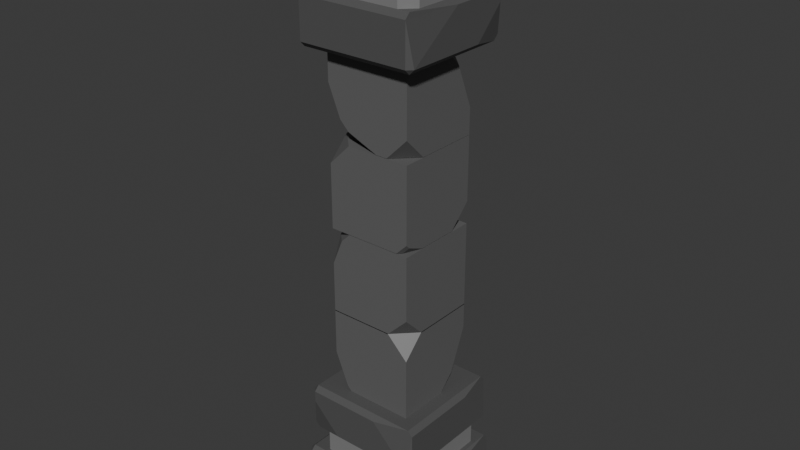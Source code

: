 # Source: WallTransition.blend  (saved by Blender 4.0.36; exported with 4.5.12 LTS)
import bpy
from mathutils import Matrix  # noqa: F401  (used for matrix-valued properties, if any)

bpy.ops.wm.read_factory_settings(use_empty=True)
scene = bpy.context.scene
scene.name = 'Scene'

# ---- collections
col_collection = bpy.data.collections.new('Collection'); scene.collection.children.link(col_collection)

# ---- materials (node trees are filled in below, after node groups)
mat_wall = bpy.data.materials.new('Wall')
mat_wall.alpha_threshold = 0.0
mat_wall.use_transparent_shadow = False
mat_wall.roughness = 0.5
mat_wall.line_color = (0.0, 0.0, 0.0, 1.0)
mat_pillar = bpy.data.materials.new('Pillar')
mat_pillar.use_transparent_shadow = False
mat_mortar = bpy.data.materials.new('Mortar')
mat_mortar.use_transparent_shadow = False

# ---- material node trees
mat_wall.use_nodes = True; mat_wall.node_tree.nodes.clear()
_N = mat_wall.node_tree.nodes; _L = mat_wall.node_tree.links
n0 = _N.new('ShaderNodeOutputMaterial'); n0.name = 'Material Output'; n0.location = (300, 300)
n1 = _N.new('ShaderNodeBsdfPrincipled'); n1.name = 'Principled BSDF'; n1.location = (10, 300)
n1.inputs[0].default_value = (0.1293, 0.1293, 0.1293, 1.0)
n1.inputs[3].default_value = 1.45
_L.new(n1.outputs[0], n0.inputs[0])
n0.is_active_output = True
mat_pillar.use_nodes = True; mat_pillar.node_tree.nodes.clear()
_N = mat_pillar.node_tree.nodes; _L = mat_pillar.node_tree.links
n0 = _N.new('ShaderNodeBsdfPrincipled'); n0.name = 'Principled BSDF'; n0.location = (10, 300)
n0.inputs[0].default_value = (0.0919, 0.0919, 0.0919, 1.0)
n0.inputs[3].default_value = 1.45
n1 = _N.new('ShaderNodeOutputMaterial'); n1.name = 'Material Output'; n1.location = (300, 300)
_L.new(n0.outputs[0], n1.inputs[0])
n1.is_active_output = True
mat_mortar.use_nodes = True; mat_mortar.node_tree.nodes.clear()
_N = mat_mortar.node_tree.nodes; _L = mat_mortar.node_tree.links
n0 = _N.new('ShaderNodeBsdfPrincipled'); n0.name = 'Principled BSDF'; n0.location = (10, 300)
n0.inputs[0].default_value = (0.2193, 0.2193, 0.2193, 1.0)
n0.inputs[3].default_value = 1.45
n1 = _N.new('ShaderNodeOutputMaterial'); n1.name = 'Material Output'; n1.location = (300, 300)
_L.new(n0.outputs[0], n1.inputs[0])
n1.is_active_output = True

# ---- world
world_world = bpy.data.worlds.new('World'); scene.world = world_world
world_world.use_nodes = True; world_world.node_tree.nodes.clear()
_N = world_world.node_tree.nodes; _L = world_world.node_tree.links
n0 = _N.new('ShaderNodeOutputWorld'); n0.name = 'World Output'; n0.location = (300, 300)
n1 = _N.new('ShaderNodeBackground'); n1.name = 'Background'; n1.location = (10, 300)
n1.inputs[0].default_value = (0.05088, 0.05088, 0.05088, 1.0)
_L.new(n1.outputs[0], n0.inputs[0])
n0.is_active_output = True
world_world.color = (0.05088, 0.05088, 0.05088)
world_world.use_sun_shadow = False
world_world.sun_shadow_jitter_overblur = 0.0

# ---- meshes
me_cube_009 = bpy.data.meshes.new('Cube.009')
me_cube_009.from_pydata([(-1.0, -1.0, 1.0), (-1.0, 1.0, 1.0), (1.0, -1.0, -1.0), (-1.0, 0.4934, -1.0), (-1.0, 1.0, -0.4934), (-0.4934, 1.0, -1.0), (0.4934, -1.0, 1.0), (1.0, -1.0, 0.4934), (1.0, -0.4934, 1.0), (-0.7367, -1.0, -1.0), (-1.0, -1.0, -0.7367), (-1.0, -0.4966, -1.0), (-0.8303, -0.9064, -1.0), (-1.0, -0.9064, -0.8303), (1.0, 1.0, -0.3465), (1.0, 0.3465, -1.0), (0.3465, 1.0, -1.0), (1.0, 0.3465, 1.0), (1.0, 1.0, 0.3465), (0.3465, 1.0, 1.0), (1.398, -1.398, -7.862), (1.398, -1.522, -6.746), (1.398, -1.398, -6.622), (1.522, -1.398, -6.746), (1.398, 1.398, -7.862), (1.398, 1.522, -7.738), (1.398, 1.398, -6.622), (1.522, 1.398, -6.746), (-1.398, -1.398, -7.862), (-1.522, -1.398, -7.738), (-1.398, -1.398, -6.622), (-1.398, -1.522, -6.746), (-1.522, -1.398, -6.746), (-1.398, 1.398, -7.862), (-1.398, 1.522, -7.738), (-1.522, 1.398, -7.738), (-1.398, 1.398, -6.622), (1.017, -1.296, -6.828), (1.296, -1.017, -6.828), (1.296, -1.017, -5.772), (1.017, -1.296, -5.772), (1.296, 1.017, -6.828), (1.017, 1.296, -6.828), (1.017, 1.296, -5.772), (1.296, 1.017, -5.772), (-1.296, -1.017, -6.828), (-1.017, -1.296, -6.828), (-1.017, -1.296, -5.772), (-1.296, -1.017, -5.772), (-1.017, 1.296, -6.828), (-1.296, 1.017, -6.828), (-1.296, 1.017, -5.772), (-1.017, 1.296, -5.772), (1.305, -1.305, -6.111), (1.421, -1.305, -5.996), (1.305, -1.421, -5.07), (1.305, -1.305, -4.955), (1.421, -1.305, -5.07), (1.305, 1.305, -6.111), (1.421, 1.305, -5.996), (1.305, 1.421, -5.996), (1.305, 1.421, -5.07), (1.421, 1.305, -5.07), (-1.305, -1.305, -6.111), (-1.305, -1.421, -5.996), (-1.305, -1.305, -4.955), (-1.421, -1.305, -5.07), (-1.305, 1.305, -6.111), (-1.305, 1.421, -5.996), (-1.421, 1.305, -5.996), (-1.305, 1.305, -4.955), (-1.305, 1.421, -5.07), (1.0, -1.0, -2.996), (1.0, 1.0, -2.996), (-1.0, -1.0, -4.996), (-1.0, 1.0, -2.996), (1.0, 0.4934, -4.996), (1.0, 1.0, -4.489), (0.4934, 1.0, -4.996), (-0.4934, -1.0, -2.996), (-1.0, -1.0, -3.502), (-1.0, -0.4934, -2.996), (-1.0, 0.1833, -4.996), (-0.1833, 1.0, -4.996), (-1.0, 1.0, -3.591), (-1.0, 0.5842, -4.595), (-0.5842, 1.0, -4.595), (-1.0, 1.0, -3.013), (-1.0, 1.0, -1.013), (-1.0, -1.0, -1.013), (1.0, 1.0, -3.013), (1.0, -1.0, -3.013), (-1.0, -0.4934, -3.013), (-1.0, -1.0, -2.506), (-0.4934, -1.0, -3.013), (0.4934, 1.0, -1.013), (1.0, 0.4934, -1.013), (1.0, 0.7053, -1.621), (0.7053, 1.0, -1.621), (1.0, -1.0, 3.009), (-1.0, -1.0, 3.009), (-1.0, 1.0, 1.009), (1.0, 0.4934, 3.009), (1.0, 1.0, 2.502), (0.4934, 1.0, 3.009), (-0.4934, -1.0, 1.009), (-1.0, -1.0, 1.515), (-1.0, -0.4934, 1.009), (-1.0, 0.1833, 3.009), (-0.1833, 1.0, 3.009), (-1.0, 1.0, 1.604), (-1.0, 0.5842, 2.608), (-0.5842, 1.0, 2.608), (1.0, -0.1946, 1.009), (1.0, 0.1946, 1.009), (-0.228, -1.0, 1.009), (0.4934, -0.7012, 1.009), (0.4934, -1.0, 1.307), (0.7012, -1.0, 1.515), (1.0, -0.7012, 1.515), (1.0, -1.0, 2.237), (-0.228, 1.0, 1.009), (0.4934, 1.0, 1.307), (0.4934, 0.7012, 1.009), (1.0, 0.7012, 1.515), (0.7012, 1.0, 1.515), (1.0, 1.0, 2.237), (1.305, -1.421, 4.016), (1.421, -1.305, 4.016), (1.305, -1.421, 3.091), (1.305, -1.305, 2.975), (1.421, -1.305, 3.091), (1.305, 1.305, 4.132), (1.421, 1.305, 4.016), (1.305, 1.421, 4.016), (1.305, 1.421, 3.091), (1.421, 1.305, 3.091), (-1.305, -1.305, 4.132), (-1.305, -1.421, 4.016), (-1.305, -1.305, 2.975), (-1.305, -1.421, 3.091), (-1.421, -1.305, 3.091), (-1.305, 1.305, 4.132), (-1.305, 1.421, 4.016), (-1.421, 1.305, 4.016), (-1.305, 1.305, 2.975), (-1.305, 1.421, 3.091), (1.017, -1.296, 4.848), (1.296, -1.017, 4.848), (1.296, -1.017, 3.792), (1.017, -1.296, 3.792), (1.296, 1.017, 4.848), (1.017, 1.296, 4.848), (1.017, 1.296, 3.792), (1.296, 1.017, 3.792), (-1.296, -1.017, 4.848), (-1.017, -1.296, 4.848), (-1.017, -1.296, 3.792), (-1.296, -1.017, 3.792), (-1.017, 1.296, 4.848), (-1.296, 1.017, 4.848), (-1.296, 1.017, 3.792), (-1.017, 1.296, 3.792), (1.398, -1.522, 5.758), (1.522, -1.398, 5.758), (1.398, -1.522, 4.767), (1.398, -1.398, 4.643), (1.522, -1.398, 4.767), (1.398, 1.398, 5.882), (1.522, 1.398, 5.758), (1.398, 1.522, 5.758), (1.398, 1.398, 4.643), (1.398, 1.522, 4.767), (1.522, 1.398, 4.767), (-1.398, -1.398, 5.882), (-1.522, -1.398, 5.758), (-1.398, -1.522, 5.758), (-1.398, -1.398, 4.643), (-1.398, -1.522, 4.767), (-1.522, -1.398, 4.767), (-1.398, 1.398, 5.882), (-1.398, 1.522, 5.758), (-1.398, 1.398, 4.643), (-1.522, 1.398, 4.767), (-1.398, 1.522, 4.767), (-1.421, 0.6194, 3.091), (-1.421, 1.305, 3.776), (-1.305, 1.42, 3.091), (-1.305, 1.305, 2.975), (-1.421, -0.04299, 4.016), (-1.421, -1.305, 3.091), (-1.305, -1.42, 4.016), (-1.305, -1.305, 4.132), (1.398, -0.28, 5.882), (0.28, -1.398, 5.882), (1.398, -1.522, 5.758), (1.522, -1.398, 5.758), (-1.398, 1.398, 5.882), (-1.398, 1.522, 5.758), (-1.522, 1.398, 5.194), (-1.522, 0.834, 5.758), (1.305, -0.416, 4.132), (0.416, -1.305, 4.132), (1.305, -1.42, 4.016), (1.42, -1.305, 4.016), (1.305, 0.6611, 2.975), (0.6611, 1.305, 2.975), (1.305, 1.42, 3.091), (1.42, 1.305, 3.091), (-1.421, 0.5542, -5.07), (-1.421, 1.305, -5.821), (-1.305, 1.42, -5.07), (-1.305, 1.305, -4.955), (1.305, 0.5772, -4.955), (0.5772, 1.305, -4.955), (1.305, 1.42, -5.07), (1.42, 1.305, -5.07), (0.6459, -1.421, -5.996), (1.305, -1.421, -5.337), (1.42, -1.305, -5.996), (1.305, -1.305, -6.111), (-0.4235, -1.421, -5.07), (-1.305, -1.421, -5.952), (-1.42, -1.305, -5.07), (-1.305, -1.305, -4.955), (-1.421, -0.9429, -5.996), (-1.421, -1.305, -5.634), (-1.305, -1.42, -5.996), (-1.305, -1.305, -6.111), (0.5499, -1.522, -7.738), (1.398, -1.522, -6.889), (1.522, -1.398, -7.738), (1.398, -1.398, -7.862), (-1.398, -1.455, -7.805), (-1.465, -1.455, -7.738), (-1.398, -1.522, -7.643), (-1.303, -1.522, -7.738), (-1.522, 0.3302, -6.746), (-1.522, 1.398, -7.738), (-1.398, 1.522, -6.746), (-1.398, 1.398, -6.622), (0.7644, 1.522, -6.746), (1.398, 1.522, -7.38), (1.522, 1.398, -6.746), (1.398, 1.398, -6.622), (-1.398, 1.522, -6.746), (-1.398, 1.522, -7.38), (-0.7644, 1.522, -6.746), (-1.398, 1.398, -6.622), (1.522, -1.398, -7.738), (1.522, -1.398, -7.241), (1.522, -0.9016, -7.738), (1.398, -1.398, -7.862), (1.522, 0.9016, -7.738), (1.522, 1.398, -7.241), (1.398, 1.522, -7.738), (1.398, 1.398, -7.862), (0.5368, -1.0, -4.996), (1.0, -0.5368, -4.996), (1.0, -0.5368, -1.013), (0.5368, -1.0, -1.013), (1.0, -1.0, -1.829), (0.7508, -1.0, -1.227), (1.0, -0.7508, -1.227), (1.0, -1.0, -4.078), (1.0, -0.6786, -4.854), (0.6786, -1.0, -4.854), (1.0, 1.0, -2.797), (1.0, 0.8221, -1.903), (0.8221, 1.0, -1.903)], [], [(17, 19, 1, 0, 6, 8), (2, 7, 6, 0, 10, 9), (3, 5, 16, 15, 2, 9, 12, 11), (3, 4, 5), (6, 7, 8), (5, 4, 1, 19, 18, 14, 16), (13, 12, 9, 10), (11, 12, 13), (11, 13, 10, 0, 1, 4, 3), (14, 15, 16), (17, 18, 19), (15, 14, 18, 17, 8, 7, 2), (36, 26, 22, 30), (231, 230, 21, 23, 250, 249), (36, 240, 239, 245, 248), (24, 256, 255, 25), (21, 22, 23), (243, 242, 25, 255, 254, 27), (31, 235, 234, 29, 32), (30, 31, 32), (33, 34, 35), (251, 250, 23, 27, 254, 253), (22, 26, 27, 23), (25, 242, 241, 247, 246, 34), (33, 24, 25, 34), (26, 244, 243, 27), (35, 238, 237, 32, 29), (28, 33, 35, 29), (239, 238, 35, 34, 246, 245), (236, 235, 31, 21, 230, 229), (24, 20, 252, 251, 253, 256), (30, 22, 21, 31), (24, 33, 28, 20), (46, 47, 40, 37), (50, 51, 48, 45), (38, 39, 44, 41), (42, 43, 52, 49), (37, 40, 39, 38), (43, 42, 41, 44), (51, 50, 49, 52), (47, 46, 45, 48), (215, 214, 70, 71, 61), (54, 57, 62, 59), (60, 61, 71, 68), (219, 218, 55, 57, 54), (55, 56, 57), (58, 59, 60), (70, 214, 213, 56, 65), (69, 210, 209, 66, 226, 225), (67, 68, 69), (211, 210, 69, 68, 71), (58, 53, 54, 59), (216, 215, 61, 62), (61, 60, 59, 62), (67, 58, 60, 68), (223, 222, 64, 227, 226, 66), (63, 228, 227, 64), (70, 212, 211, 71), (64, 222, 221, 55, 218, 217), (53, 220, 219, 54), (65, 224, 223, 66), (58, 67, 63, 53), (259, 260, 89, 88, 95, 96), (76, 77, 78), (79, 80, 81), (82, 85, 84, 75, 81, 80, 74), (78, 77, 73, 75, 84, 86, 83), (84, 85, 86), (86, 85, 82, 83), (90, 267, 269, 98, 95, 88, 87), (87, 88, 89, 93, 92), (92, 93, 94), (91, 261, 263, 259, 96, 97, 268, 267, 90), (95, 98, 97, 96), (99, 120, 119, 113, 114, 124, 126, 103, 102), (100, 106, 105, 115, 117, 118, 120, 99), (102, 103, 104), (105, 106, 107), (108, 111, 110, 101, 107, 106, 100), (110, 111, 112), (112, 111, 108, 109), (101, 121, 123, 114, 113, 116, 115, 105, 107), (104, 103, 126, 125, 122, 121, 101, 110, 112, 109), (114, 123, 122, 125, 124), (115, 116, 117), (118, 119, 120), (121, 122, 123), (124, 125, 126), (117, 116, 113, 119, 118), (138, 140, 129, 127), (207, 206, 145, 146, 135), (128, 131, 136, 133), (134, 135, 146, 143), (132, 142, 137, 202, 201), (129, 130, 131), (132, 133, 134), (145, 206, 205, 130, 139), (144, 186, 185, 141, 190, 189), (139, 140, 141), (142, 143, 144), (187, 186, 144, 143, 146), (204, 203, 127, 128), (127, 129, 131, 128), (208, 207, 135, 136), (135, 134, 133, 136), (142, 132, 134, 143), (140, 138, 191, 190, 141), (137, 192, 191, 138), (145, 188, 187, 146), (139, 130, 129, 140), (203, 202, 137, 138, 127), (156, 157, 150, 147), (160, 161, 158, 155), (148, 149, 154, 151), (152, 153, 162, 159), (147, 150, 149, 148), (153, 152, 151, 154), (161, 160, 159, 162), (157, 156, 155, 158), (176, 178, 165, 163), (182, 171, 166, 177), (164, 167, 173, 169), (170, 172, 184, 181), (168, 180, 174, 194, 193), (165, 166, 167), (168, 169, 170), (171, 172, 173), (174, 175, 176), (177, 178, 179), (183, 199, 198, 181, 184), (182, 183, 184), (196, 195, 163, 164), (163, 165, 167, 164), (166, 171, 173, 167), (172, 170, 169, 173), (180, 168, 170, 181), (171, 182, 184, 172), (200, 199, 183, 179, 175), (180, 181, 198, 197), (182, 177, 179, 183), (178, 176, 175, 179), (177, 166, 165, 178), (195, 194, 174, 176, 163), (185, 186, 187, 188), (145, 139, 141, 185, 188), (189, 190, 191, 192), (137, 142, 144, 189, 192), (193, 194, 195, 196), (168, 193, 196, 164, 169), (197, 198, 199, 200), (174, 180, 197, 200, 175), (201, 202, 203, 204), (132, 201, 204, 128, 133), (205, 206, 207, 208), (130, 205, 208, 136, 131), (209, 210, 211, 212), (70, 65, 66, 209, 212), (213, 214, 215, 216), (56, 213, 216, 62, 57), (217, 218, 219, 220), (53, 63, 64, 217, 220), (221, 222, 223, 224), (65, 56, 55, 221, 224), (225, 226, 227, 228), (63, 67, 69, 225, 228), (229, 230, 231, 232), (28, 29, 234, 233), (233, 234, 235, 236), (20, 28, 233, 236, 229, 232), (237, 238, 239, 240), (36, 30, 32, 237, 240), (241, 242, 243, 244), (245, 246, 247, 248), (26, 36, 248, 247, 241, 244), (249, 250, 251, 252), (253, 254, 255, 256), (20, 232, 231, 249, 252), (258, 265, 264, 72, 73, 77, 76), (94, 93, 89, 260, 262, 261, 91), (74, 80, 79, 72, 264, 266, 257), (261, 262, 263), (259, 263, 262, 260), (264, 265, 266), (257, 266, 265, 258), (267, 268, 269), (269, 268, 97, 98)])
me_cube_009.polygons.foreach_set('material_index', [0, 0, 0, 0, 0, 0, 0, 0, 0, 0, 0, 0, 1, 1, 1, 1, 1, 1, 1, 1, 1, 1, 1, 1, 1, 1, 1, 1, 1, 1, 1, 1, 1, 2, 2, 2, 2, 2, 2, 2, 2, 1, 1, 1, 1, 1, 1, 1, 1, 1, 1, 1, 1, 1, 1, 1, 1, 1, 1, 1, 1, 1, 0, 0, 0, 0, 0, 0, 0, 0, 0, 0, 0, 0, 0, 0, 0, 0, 0, 0, 0, 0, 0, 0, 0, 0, 0, 0, 0, 1, 1, 1, 1, 1, 1, 1, 1, 1, 1, 1, 1, 1, 1, 1, 1, 1, 1, 1, 1, 1, 1, 2, 2, 2, 2, 2, 2, 2, 2, 1, 1, 1, 1, 1, 1, 1, 1, 1, 1, 1, 1, 1, 1, 1, 1, 1, 1, 1, 1, 1, 1, 1, 1, 1, 1, 1, 1, 1, 1, 1, 1, 1, 1, 1, 1, 1, 1, 1, 1, 1, 1, 1, 1, 1, 1, 1, 1, 1, 1, 1, 1, 1, 1, 1, 1, 1, 1, 0, 0, 0, 0, 0, 0, 0, 0, 0])
_uv = me_cube_009.uv_layers.new(name='UVMap')
_uv.uv.foreach_set('vector', [0.625, 0.5817, 0.7067, 0.5, 0.875, 0.5, 0.875, 0.75, 0.6883, 0.75, 0.625, 0.6867, 0.375, 0.75, 0.5617, 0.75, 0.625, 0.8133, 0.625, 1.0, 0.4079, 1.0, 0.375, 0.9671, 0.125, 0.5633, 0.1883, 0.5, 0.2933, 0.5, 0.375, 0.5817, 0.375, 0.75, 0.1579, 0.75, 0.1462, 0.7383, 0.125, 0.6871, 0.125, 0.5633, 0.4383, 0.25, 0.375, 0.3133, 0.6883, 0.75, 0.5617, 0.75, 0.625, 0.6867, 0.375, 0.3133, 0.4383, 0.25, 0.625, 0.25, 0.625, 0.4183, 0.5433, 0.5, 0.4567, 0.5, 0.375, 0.4183, 0.3962, 0.6562, 0.2351, 0.4951, 0.1579, 0.75, 0.4079, 1.0, 0.375, 0.06292, 0.1462, 0.7383, 0.3962, 0.6562, 0.375, 0.06292, 0.3962, 0.0117, 0.4079, 0.0, 0.625, 0.0, 0.625, 0.25, 0.4383, 0.25, 0.375, 0.1867, 0.4567, 0.5, 0.375, 0.5817, 0.2933, 0.5, 0.625, 0.5817, 0.5433, 0.5, 0.625, 0.4183, 0.375, 0.5817, 0.4567, 0.5, 0.5433, 0.5, 0.625, 0.5817, 0.625, 0.6867, 0.5617, 0.75, 0.375, 0.75, 0.6352, 0.5102, 0.8648, 0.5102, 0.8648, 0.7398, 0.6352, 0.7398, 0.4, 0.01018, 0.5711, 0.0, 0.6, 0.0, 0.6, 0.01018, 0.5002, 0.01018, 0.4, 0.01018, 0.625, 0.4898, 0.625, 0.4898, 0.6, 0.4898, 0.6, 0.4898, 0.625, 0.4898, 0.1352, 0.5102, 0.1352, 0.5102, 0.1352, 0.5, 0.1352, 0.5, 0.6, 0.0, 0.625, 0.01018, 0.6, 0.01018, 0.6, 0.2398, 0.4722, 0.2602, 0.4, 0.2602, 0.4, 0.2602, 0.5002, 0.2398, 0.6, 0.2398, 0.6, 0.7602, 0.4192, 0.7602, 0.4, 0.7491, 0.4, 0.7398, 0.6, 0.7398, 0.625, 0.7602, 0.6, 0.7602, 0.6, 0.75, 0.3648, 0.5102, 0.3648, 0.5, 0.375, 0.5102, 0.4, 0.05096, 0.5002, 0.01018, 0.6, 0.01018, 0.6, 0.2398, 0.5002, 0.2398, 0.4, 0.199, 0.625, 0.01018, 0.625, 0.2398, 0.6, 0.2398, 0.6, 0.01018, 0.4, 0.2602, 0.4722, 0.2602, 0.6, 0.3122, 0.6, 0.4378, 0.4722, 0.4898, 0.4, 0.4898, 0.3648, 0.5102, 0.1352, 0.5102, 0.1352, 0.5, 0.3648, 0.5, 0.625, 0.2398, 0.625, 0.2398, 0.6, 0.2398, 0.6, 0.2398, 0.4, 0.5102, 0.4, 0.5102, 0.6, 0.5979, 0.6, 0.7398, 0.4, 0.7398, 0.3648, 0.7398, 0.3648, 0.5102, 0.4, 0.5102, 0.4, 0.7398, 0.6, 0.4898, 0.4, 0.5102, 0.4, 0.5102, 0.4, 0.4898, 0.4722, 0.4898, 0.6, 0.4898, 0.4, 0.768, 0.4192, 0.7602, 0.6, 0.7602, 0.6, 0.9898, 0.5711, 0.9898, 0.4, 0.9202, 0.1352, 0.5102, 0.1352, 0.7398, 0.1352, 0.7398, 0.125, 0.699, 0.125, 0.551, 0.1352, 0.5102, 0.625, 0.7602, 0.625, 0.9898, 0.6, 0.9898, 0.6, 0.7602, 0.1352, 0.5102, 0.3648, 0.5102, 0.3648, 0.7398, 0.1352, 0.7398, 0.375, 0.777, 0.625, 0.777, 0.625, 0.973, 0.375, 0.973, 0.375, 0.527, 0.625, 0.527, 0.625, 0.723, 0.375, 0.723, 0.375, 0.02697, 0.625, 0.02697, 0.625, 0.223, 0.375, 0.223, 0.375, 0.277, 0.625, 0.277, 0.625, 0.473, 0.375, 0.473, 0.375, 0.0, 0.625, 0.0, 0.625, 0.02697, 0.375, 0.02697, 0.625, 0.277, 0.375, 0.277, 0.375, 0.223, 0.625, 0.223, 0.625, 0.527, 0.375, 0.527, 0.375, 0.473, 0.625, 0.473, 0.625, 0.777, 0.375, 0.777, 0.375, 0.723, 0.625, 0.723, 0.6, 0.2602, 0.625, 0.3242, 0.625, 0.4898, 0.6, 0.4898, 0.6, 0.2602, 0.4, 0.01018, 0.6, 0.01018, 0.6, 0.2398, 0.4, 0.2398, 0.4, 0.2602, 0.6, 0.2602, 0.6, 0.4898, 0.4, 0.4898, 0.4, 0.01018, 0.5425, 0.0, 0.6, 0.0, 0.6, 0.01018, 0.4, 0.01018, 0.6, 0.0, 0.625, 0.01018, 0.6, 0.01018, 0.1352, 0.5102, 0.125, 0.5102, 0.1352, 0.5, 0.6352, 0.5102, 0.8008, 0.5102, 0.8648, 0.5742, 0.8648, 0.7398, 0.6352, 0.7398, 0.4, 0.5102, 0.4377, 0.5102, 0.6, 0.5762, 0.6, 0.7398, 0.4783, 0.7398, 0.4, 0.708, 0.3648, 0.5102, 0.3648, 0.5, 0.375, 0.5102, 0.6, 0.4898, 0.4377, 0.5102, 0.4, 0.5102, 0.4, 0.4898, 0.6, 0.4898, 0.1352, 0.5102, 0.1352, 0.7398, 0.125, 0.7398, 0.125, 0.5102, 0.6, 0.2398, 0.6, 0.25, 0.6, 0.25, 0.6, 0.2398, 0.6, 0.2602, 0.4, 0.2602, 0.4, 0.2398, 0.6, 0.2398, 0.3648, 0.5102, 0.1352, 0.5102, 0.1352, 0.5, 0.3648, 0.5, 0.6, 0.7398, 0.4095, 0.7602, 0.4, 0.7602, 0.4, 0.7602, 0.4783, 0.7398, 0.6, 0.7398, 0.3648, 0.7398, 0.3648, 0.7398, 0.3648, 0.75, 0.3648, 0.75, 0.625, 0.4898, 0.625, 0.4898, 0.6, 0.4898, 0.6, 0.4898, 0.4, 0.7602, 0.4095, 0.7602, 0.6, 0.8377, 0.6, 0.9898, 0.5425, 0.9898, 0.4, 0.9318, 0.1352, 0.7398, 0.1352, 0.7398, 0.125, 0.7398, 0.125, 0.7398, 0.625, 0.7602, 0.625, 0.7602, 0.6, 0.75, 0.6, 0.75, 0.1352, 0.5102, 0.3648, 0.5102, 0.3648, 0.7398, 0.1352, 0.7398, 0.625, 0.5579, 0.6829, 0.5, 0.875, 0.5, 0.875, 0.75, 0.6883, 0.75, 0.625, 0.6867, 0.125, 0.5633, 0.4383, 0.25, 0.375, 0.3133, 0.6883, 0.75, 0.5617, 0.75, 0.625, 0.6867, 0.375, 0.6021, 0.4251, 0.552, 0.5506, 0.5, 0.625, 0.5, 0.625, 0.6867, 0.5617, 0.75, 0.375, 0.75, 0.375, 0.3133, 0.4383, 0.25, 0.625, 0.25, 0.625, 0.5, 0.5506, 0.5, 0.4251, 0.448, 0.375, 0.3979, 0.5506, 0.5, 0.4251, 0.552, 0.3732, 0.5, 0.3732, 0.5, 0.4251, 0.552, 0.375, 0.6021, 0.2729, 0.5, 0.375, 0.75, 0.4176, 0.75, 0.5632, 0.7722, 0.5985, 0.7868, 0.625, 0.8133, 0.625, 1.0, 0.375, 1.0, 0.375, 0.0, 0.625, 0.0, 0.625, 0.25, 0.4383, 0.25, 0.375, 0.1867, 0.125, 0.5633, 0.4383, 0.25, 0.375, 0.3133, 0.375, 0.5, 0.523, 0.5, 0.5983, 0.5312, 0.625, 0.5579, 0.625, 0.6867, 0.5985, 0.7132, 0.5632, 0.7278, 0.4176, 0.75, 0.375, 0.75, 0.6883, 0.75, 0.6354, 0.75, 0.5985, 0.7132, 0.625, 0.6867, 0.375, 0.0, 0.4715, 0.0, 0.5617, 0.03735, 0.625, 0.1007, 0.625, 0.1493, 0.5617, 0.2126, 0.4715, 0.25, 0.4383, 0.25, 0.375, 0.1867, 0.375, 0.75, 0.5617, 0.75, 0.625, 0.8133, 0.625, 0.8465, 0.5876, 0.9367, 0.5617, 0.9626, 0.4715, 1.0, 0.375, 1.0, 0.125, 0.5633, 0.4383, 0.25, 0.375, 0.3133, 0.6883, 0.75, 0.5617, 0.75, 0.625, 0.6867, 0.375, 0.6021, 0.4251, 0.552, 0.5506, 0.5, 0.625, 0.5, 0.625, 0.6867, 0.5617, 0.75, 0.375, 0.75, 0.5506, 0.5, 0.4251, 0.552, 0.3732, 0.5, 0.3732, 0.5, 0.4251, 0.552, 0.375, 0.6021, 0.2729, 0.5, 0.625, 0.5, 0.7215, 0.5, 0.8117, 0.5374, 0.875, 0.6007, 0.875, 0.6493, 0.8117, 0.7126, 0.7215, 0.75, 0.6883, 0.75, 0.625, 0.6867, 0.375, 0.3133, 0.4383, 0.25, 0.4715, 0.25, 0.5617, 0.2874, 0.5876, 0.3133, 0.625, 0.4035, 0.625, 0.5, 0.5506, 0.5, 0.4251, 0.448, 0.375, 0.3979, 0.625, 0.1493, 0.7189, 0.3699, 0.6816, 0.4073, 0.6171, 0.3427, 0.5617, 0.2126, 0.625, 0.8465, 0.8117, 0.7126, 0.5876, 0.5657, 0.5617, 0.9626, 0.6544, 0.2409, 0.4715, 0.0, 0.7215, 0.5, 0.5876, 0.3133, 0.7189, 0.3699, 0.5617, 0.2126, 0.6171, 0.3427, 0.4715, 0.25, 0.5876, 0.5657, 0.7177, 0.8066, 0.875, 0.6493, 0.6544, 0.2409, 0.5617, 0.3336, 0.4, 0.7602, 0.6, 0.7602, 0.6, 0.9898, 0.4, 0.9898, 0.6, 0.2602, 0.625, 0.3168, 0.625, 0.4898, 0.6, 0.4898, 0.6, 0.2602, 0.4, 0.01018, 0.6, 0.01018, 0.6, 0.2398, 0.4, 0.2398, 0.4, 0.2602, 0.6, 0.2602, 0.6, 0.4898, 0.4, 0.4898, 0.1352, 0.5102, 0.3648, 0.5102, 0.3648, 0.7398, 0.2134, 0.7398, 0.1352, 0.6616, 0.6, 0.0, 0.625, 0.01018, 0.6, 0.01018, 0.1352, 0.5102, 0.125, 0.5102, 0.1352, 0.5, 0.6352, 0.5102, 0.8082, 0.5102, 0.8648, 0.5668, 0.8648, 0.7398, 0.6352, 0.7398, 0.4, 0.5102, 0.4518, 0.5102, 0.6, 0.5705, 0.6, 0.7398, 0.6, 0.7398, 0.4, 0.6288, 0.625, 0.7602, 0.6, 0.7602, 0.6, 0.75, 0.3648, 0.5102, 0.3648, 0.5, 0.375, 0.5102, 0.6, 0.4898, 0.4518, 0.5102, 0.4, 0.5102, 0.4, 0.4898, 0.6, 0.4898, 0.125, 0.7398, 0.1352, 0.75, 0.1352, 0.75, 0.125, 0.7398, 0.4, 0.0, 0.6, 0.0, 0.6, 0.01018, 0.4, 0.01018, 0.6, 0.2398, 0.6, 0.25, 0.6, 0.25, 0.6, 0.2398, 0.6, 0.2602, 0.4, 0.2602, 0.4, 0.2398, 0.6, 0.2398, 0.3648, 0.5102, 0.1352, 0.5102, 0.1352, 0.5, 0.3648, 0.5, 0.6, 0.7602, 0.4, 0.7602, 0.4, 0.7602, 0.6, 0.7398, 0.6, 0.7398, 0.3648, 0.7398, 0.3648, 0.7398, 0.3648, 0.75, 0.3648, 0.75, 0.625, 0.4898, 0.625, 0.4898, 0.6, 0.4898, 0.6, 0.4898, 0.625, 0.7602, 0.625, 0.9898, 0.6, 0.9898, 0.6, 0.7602, 0.1352, 0.75, 0.2134, 0.7398, 0.3648, 0.7398, 0.3648, 0.75, 0.1352, 0.75, 0.375, 0.777, 0.625, 0.777, 0.625, 0.973, 0.375, 0.973, 0.375, 0.527, 0.625, 0.527, 0.625, 0.723, 0.375, 0.723, 0.375, 0.02697, 0.625, 0.02697, 0.625, 0.223, 0.375, 0.223, 0.375, 0.277, 0.625, 0.277, 0.625, 0.473, 0.375, 0.473, 0.375, 0.0, 0.625, 0.0, 0.625, 0.02697, 0.375, 0.02697, 0.625, 0.277, 0.375, 0.277, 0.375, 0.223, 0.625, 0.223, 0.625, 0.527, 0.375, 0.527, 0.375, 0.473, 0.625, 0.473, 0.625, 0.777, 0.375, 0.777, 0.375, 0.723, 0.625, 0.723, 0.4, 0.7602, 0.6, 0.7602, 0.6, 0.9898, 0.4, 0.9898, 0.6352, 0.5102, 0.8648, 0.5102, 0.8648, 0.7398, 0.6352, 0.7398, 0.4, 0.01018, 0.6, 0.01018, 0.6, 0.2398, 0.4, 0.2398, 0.4, 0.2602, 0.6, 0.2602, 0.6, 0.4898, 0.4, 0.4898, 0.1352, 0.5102, 0.3648, 0.5102, 0.3648, 0.7398, 0.227, 0.7398, 0.1352, 0.648, 0.6, 0.0, 0.625, 0.01018, 0.6, 0.01018, 0.1352, 0.5102, 0.125, 0.5102, 0.1352, 0.5, 0.625, 0.2398, 0.6, 0.25, 0.6, 0.2398, 0.3648, 0.7398, 0.375, 0.7398, 0.3648, 0.75, 0.625, 0.7602, 0.6, 0.7602, 0.6, 0.75, 0.6, 0.5102, 0.5138, 0.5102, 0.4, 0.4898, 0.4, 0.4898, 0.6, 0.4898, 0.625, 0.4898, 0.6, 0.5, 0.6, 0.4898, 0.125, 0.7398, 0.1352, 0.75, 0.1352, 0.75, 0.125, 0.7398, 0.4, 0.0, 0.6, 0.0, 0.6, 0.01018, 0.4, 0.01018, 0.625, 0.01018, 0.625, 0.2398, 0.6, 0.2398, 0.6, 0.01018, 0.6, 0.2602, 0.4, 0.2602, 0.4, 0.2398, 0.6, 0.2398, 0.3648, 0.5102, 0.1352, 0.5102, 0.1352, 0.5, 0.3648, 0.5, 0.625, 0.2602, 0.625, 0.4898, 0.6, 0.4898, 0.6, 0.2602, 0.4, 0.5565, 0.5138, 0.5102, 0.6, 0.5102, 0.6, 0.7398, 0.4, 0.7398, 0.3648, 0.5102, 0.3648, 0.5, 0.3648, 0.5, 0.3648, 0.5102, 0.6352, 0.5102, 0.6352, 0.7398, 0.6, 0.7398, 0.6, 0.5102, 0.6, 0.7602, 0.4, 0.7602, 0.4, 0.7398, 0.6, 0.7398, 0.625, 0.7602, 0.625, 0.9898, 0.6, 0.9898, 0.6, 0.7602, 0.1352, 0.75, 0.227, 0.7398, 0.3648, 0.7398, 0.3648, 0.75, 0.1352, 0.75, 0.6, 0.5705, 0.4518, 0.5102, 0.6, 0.4898, 0.625, 0.4898, 0.6352, 0.5102, 0.6352, 0.7398, 0.6, 0.7398, 0.6, 0.5705, 0.6352, 0.5102, 0.4, 0.6288, 0.6, 0.7398, 0.4, 0.7602, 0.3648, 0.7398, 0.3648, 0.7398, 0.3648, 0.5102, 0.4, 0.5102, 0.4, 0.6288, 0.3648, 0.7398, 0.1352, 0.648, 0.227, 0.7398, 0.1352, 0.75, 0.125, 0.7398, 0.1352, 0.5102, 0.1352, 0.648, 0.125, 0.7398, 0.125, 0.7398, 0.125, 0.5102, 0.3648, 0.5102, 0.3648, 0.5, 0.5138, 0.5102, 0.4, 0.5565, 0.3648, 0.7398, 0.3648, 0.5102, 0.3648, 0.5102, 0.4, 0.5565, 0.4, 0.7398, 0.1352, 0.6616, 0.2134, 0.7398, 0.1352, 0.75, 0.125, 0.7398, 0.1352, 0.5102, 0.1352, 0.6616, 0.125, 0.7398, 0.125, 0.7398, 0.125, 0.5102, 0.625, 0.1832, 0.8082, 0.5102, 0.6, 0.2602, 0.6, 0.2398, 0.625, 0.01018, 0.625, 0.1832, 0.6, 0.2398, 0.6, 0.2398, 0.6, 0.01018, 0.6, 0.5762, 0.4377, 0.5102, 0.6, 0.4898, 0.625, 0.4898, 0.6352, 0.5102, 0.6352, 0.7398, 0.6, 0.7398, 0.6, 0.5762, 0.6352, 0.5102, 0.625, 0.1758, 0.8008, 0.5102, 0.6, 0.2602, 0.6, 0.2398, 0.625, 0.01018, 0.625, 0.1758, 0.6, 0.2398, 0.6, 0.2398, 0.6, 0.01018, 0.1932, 0.75, 0.5425, 0.9898, 0.4, 0.01018, 0.1352, 0.7398, 0.1352, 0.7398, 0.3648, 0.7398, 0.3648, 0.75, 0.1932, 0.75, 0.1352, 0.7398, 0.6, 0.8377, 0.4095, 0.7602, 0.6, 0.7398, 0.625, 0.7602, 0.625, 0.7602, 0.625, 0.9898, 0.6, 0.9898, 0.6, 0.8377, 0.625, 0.7602, 0.4, 0.708, 0.4783, 0.7398, 0.4, 0.7602, 0.3648, 0.7398, 0.3648, 0.7398, 0.3648, 0.5102, 0.4, 0.5102, 0.4, 0.708, 0.3648, 0.7398, 0.2048, 0.75, 0.5711, 0.9898, 0.4, 0.01018, 0.1352, 0.7398, 0.3648, 0.7398, 0.375, 0.7398, 0.3703, 0.7445, 0.3648, 0.7445, 0.3648, 0.7445, 0.3703, 0.7445, 0.4192, 0.7602, 0.4, 0.768, 0.1352, 0.7398, 0.3648, 0.7398, 0.3648, 0.7445, 0.357, 0.75, 0.2048, 0.75, 0.1352, 0.7398, 0.6, 0.5979, 0.4, 0.5102, 0.6, 0.4898, 0.625, 0.4898, 0.6352, 0.5102, 0.6352, 0.7398, 0.6, 0.7398, 0.6, 0.5979, 0.6352, 0.5102, 0.6, 0.3122, 0.4722, 0.2602, 0.6, 0.2398, 0.625, 0.2398, 0.6, 0.4898, 0.4722, 0.4898, 0.6, 0.4378, 0.625, 0.4898, 0.625, 0.2602, 0.625, 0.4898, 0.625, 0.4898, 0.6, 0.4378, 0.6, 0.3122, 0.625, 0.2602, 0.125, 0.7398, 0.5002, 0.01018, 0.4, 0.05096, 0.1352, 0.7398, 0.125, 0.551, 0.5002, 0.2398, 0.4, 0.2602, 0.1352, 0.5102, 0.1352, 0.7398, 0.1352, 0.7398, 0.125, 0.7398, 0.125, 0.7398, 0.1352, 0.7398, 0.375, 0.0579, 0.3927, 0.04018, 0.4897, 0.0, 0.625, 0.0, 0.625, 0.25, 0.4383, 0.25, 0.375, 0.1867, 0.375, 0.3133, 0.4383, 0.25, 0.625, 0.25, 0.625, 0.4421, 0.5983, 0.4688, 0.523, 0.5, 0.375, 0.5, 0.375, 0.75, 0.5617, 0.75, 0.625, 0.8133, 0.625, 1.0, 0.4897, 1.0, 0.3927, 0.9598, 0.375, 0.9421, 0.523, 0.5, 0.5983, 0.4688, 0.5983, 0.5312, 0.625, 0.5579, 0.5983, 0.5312, 0.5983, 0.4688, 0.625, 0.4421, 0.4897, 1.0, 0.3927, 0.04018, 0.3927, 0.9598, 0.375, 0.9421, 0.3927, 0.9598, 0.3927, 0.3462, 0.375, 0.0579, 0.4176, 0.75, 0.5632, 0.7278, 0.5855, 0.75, 0.5855, 0.75, 0.5632, 0.7278, 0.5985, 0.7132, 0.6354, 0.75])
me_cube_009.materials.append(mat_wall)
me_cube_009.materials.append(mat_pillar)
me_cube_009.materials.append(mat_mortar)
me_cube_009.update()

# ---- objects
ob_pillar = bpy.data.objects.new('Pillar', me_cube_009)

# ---- transforms, parenting, visibility, modifiers, constraints
ob_pillar.location = (0.0, 0.0, 3.846)
ob_pillar.scale = (-0.6067, 0.6067, 0.6067)

# ---- collection membership
col_collection.objects.link(ob_pillar)

# ---- scene / render settings (as saved in the file)
scene.frame_start = 1; scene.frame_end = 250; scene.frame_set(1)
scene.render.engine = 'BLENDER_EEVEE_NEXT'
scene.cycles.sampling_pattern = 'TABULATED_SOBOL'
bpy.context.view_layer.update()

# ---- added for rendering (the .blend has no active camera and no usable light): camera, sun
cam_auto = bpy.data.cameras.new('AutoCamera')
cam_auto.lens = 50.0
cam_auto.sensor_width = 36.0
cam_auto.clip_end = 1000.0
ob_auto_camera = bpy.data.objects.new('AutoCamera', cam_auto)
scene.collection.objects.link(ob_auto_camera)
ob_auto_camera.location = (8.08454, -9.70145, 9.71338)
ob_auto_camera.rotation_euler = (1.09748, -7.21219e-08, 0.694738)
scene.camera = ob_auto_camera
light_auto_sun = bpy.data.lights.new('AutoSun', 'SUN')
light_auto_sun.energy = 3.0
light_auto_sun.angle = 0.0523599
ob_auto_sun = bpy.data.objects.new('AutoSun', light_auto_sun)
scene.collection.objects.link(ob_auto_sun)
ob_auto_sun.rotation_euler = (0.872665, 0.174533, 0.523599)
bpy.context.view_layer.update()
